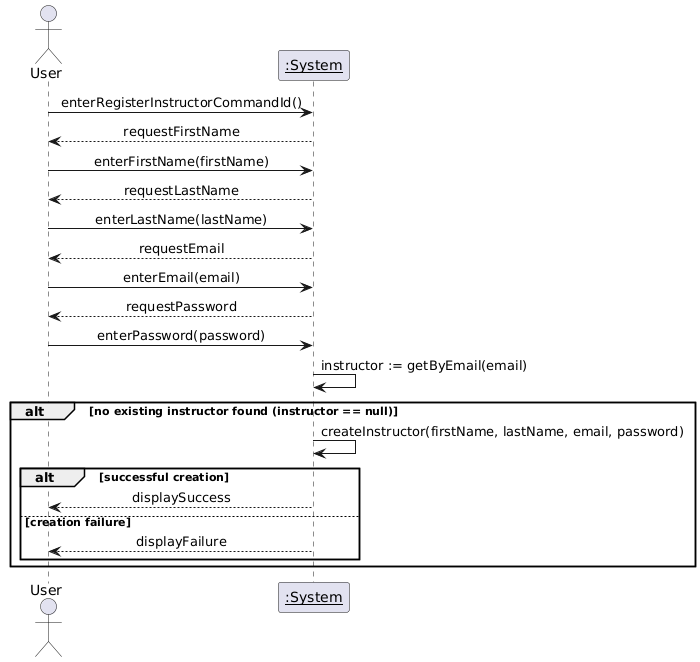

The diagram above was rendered by PlantUML. Its source (embedded in the PNG):
@startuml
skinparam sequenceMessageAlign center 

actor "User" as user
participant "<u>:System" as system

user -> system : enterRegisterInstructorCommandId()
system --> user: requestFirstName
user-> system : enterFirstName(firstName)
system --> user: requestLastName
user-> system : enterLastName(lastName)
system --> user: requestEmail
user-> system : enterEmail(email)
system --> user: requestPassword
user-> system : enterPassword(password)
system -> system : instructor := getByEmail(email)
alt no existing instructor found (instructor == null)
    system -> system : createInstructor(firstName, lastName, email, password)
    alt successful creation
        system --> user : displaySuccess
    else creation failure
        system --> user : displayFailure
    end
end
@enduml